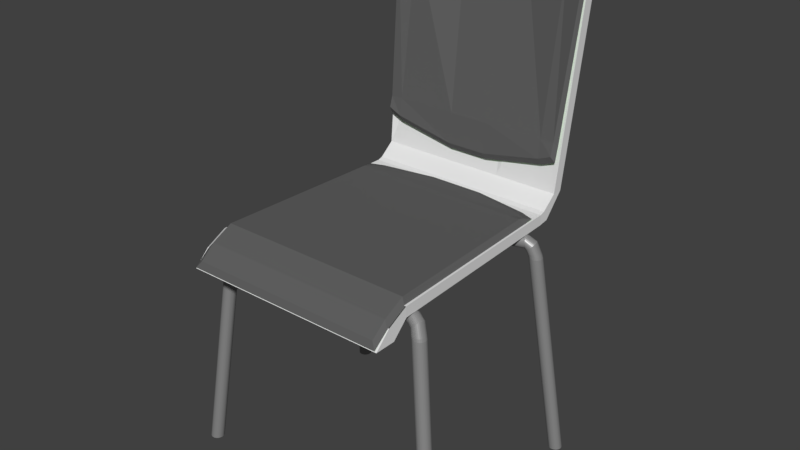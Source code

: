 # Source: classroom_chair_grey.blend  (saved by Blender 2.79.0; exported with 4.5.12 LTS)
import bpy
from mathutils import Matrix  # noqa: F401  (used for matrix-valued properties, if any)

bpy.ops.wm.read_factory_settings(use_empty=True)
scene = bpy.context.scene
scene.name = 'Scene'

# ---- collections
col_collection_11 = bpy.data.collections.new('Collection 11'); scene.collection.children.link(col_collection_11)

# ---- materials (node trees are filled in below, after node groups)
mat_material_002 = bpy.data.materials.new('Material.002')
mat_material_002.alpha_threshold = 0.0
mat_material_002.diffuse_color = (0.1329, 0.1329, 0.1329, 1.0)
mat_material_002.roughness = 0.5
mat_material_004 = bpy.data.materials.new('Material.004')
mat_material_004.alpha_threshold = 0.0
mat_material_004.diffuse_color = (0.09851, 0.09851, 0.09851, 1.0)
mat_material_004.roughness = 0.5
mat_material_001 = bpy.data.materials.new('Material.001')
mat_material_001.alpha_threshold = 0.0
mat_material_001.roughness = 0.5
mat_material = bpy.data.materials.new('Material')
mat_material.alpha_threshold = 0.0
mat_material.diffuse_color = (1.0, 1.0, 1.0, 1.0)
mat_material.roughness = 0.5

# ---- material node trees
mat_material_002.use_nodes = True; mat_material_002.node_tree.nodes.clear()
_N = mat_material_002.node_tree.nodes; _L = mat_material_002.node_tree.links
n0 = _N.new('ShaderNodeOutputMaterial'); n0.name = 'Material Output'; n0.location = (460, 300)
n1 = _N.new('ShaderNodeBsdfDiffuse'); n1.name = 'Diffuse BSDF'; n1.location = (10, 300)
n1.inputs[0].default_value = (0.3352, 0.3352, 0.3352, 1.0)
n2 = _N.new('ShaderNodeMixShader'); n2.name = 'Mix Shader'; n2.location = (240, 298)
n2.inputs[0].default_value = 0.3364
n3 = _N.new('ShaderNodeBsdfAnisotropic'); n3.name = 'Glossy BSDF'; n3.location = (177, 575)
n3.distribution = 'GGX'
n3.inputs[1].default_value = 0.4472
n4 = _N.new('ShaderNodeBsdfAnisotropic'); n4.name = 'Glossy BSDF.001'; n4.location = (6, 170)
n4.distribution = 'GGX'
n4.inputs[0].default_value = (0.3621, 0.3621, 0.3621, 1.0)
n4.inputs[1].default_value = 0.4472
_L.new(n1.outputs[0], n2.inputs[1])
_L.new(n2.outputs[0], n0.inputs[0])
_L.new(n4.outputs[0], n2.inputs[2])
n0.is_active_output = True
mat_material_004.use_nodes = True; mat_material_004.node_tree.nodes.clear()
_N = mat_material_004.node_tree.nodes; _L = mat_material_004.node_tree.links
n0 = _N.new('ShaderNodeOutputMaterial'); n0.name = 'Material Output'; n0.location = (300, 300)
n1 = _N.new('ShaderNodeBsdfDiffuse'); n1.name = 'Diffuse BSDF'; n1.location = (10, 300)
n1.inputs[0].default_value = (0.1193, 0.1193, 0.1193, 1.0)
_L.new(n1.outputs[0], n0.inputs[0])
n0.is_active_output = True
mat_material_001.use_nodes = True; mat_material_001.node_tree.nodes.clear()
_N = mat_material_001.node_tree.nodes; _L = mat_material_001.node_tree.links
n0 = _N.new('ShaderNodeOutputMaterial'); n0.name = 'Material Output'; n0.location = (300, 300)
n1 = _N.new('ShaderNodeBsdfDiffuse'); n1.name = 'Diffuse BSDF'; n1.location = (10, 300)
_L.new(n1.outputs[0], n0.inputs[0])
n0.is_active_output = True
mat_material.use_nodes = True; mat_material.node_tree.nodes.clear()
_N = mat_material.node_tree.nodes; _L = mat_material.node_tree.links
n0 = _N.new('ShaderNodeOutputMaterial'); n0.name = 'Material Output'; n0.location = (300, 300)
n1 = _N.new('ShaderNodeBsdfDiffuse'); n1.name = 'Diffuse BSDF'; n1.location = (10, 300)
n1.inputs[0].default_value = (0.3056, 0.8, 0.1971, 1.0)
_L.new(n1.outputs[0], n0.inputs[0])
n0.is_active_output = True

# ---- world
world_world = bpy.data.worlds.new('World'); scene.world = world_world
world_world.color = (0.05088, 0.05088, 0.05088)
world_world.use_sun_shadow = False
world_world.sun_shadow_jitter_overblur = 0.0
world_world.cycles.sampling_method = 'MANUAL'

# ---- meshes
me_cylinder_002 = bpy.data.meshes.new('Cylinder.002')
me_cylinder_002.from_pydata([(-15.35, -13.18, -0.1984), (-15.34, -13.61, -0.1895), (-16.21, -13.74, -0.2231), (-16.33, -13.81, -0.2168), (-15.95, -16.47, -0.1533), (-15.95, -16.47, -0.07891), (-15.95, -16.38, -0.1538), (-15.95, -19.61, -0.1538), (-14.76, 16.97, 0.2902), (-15.68, 20.21, 1.459), (-14.76, 17.35, 0.2489), (-15.68, 20.83, 1.498), (14.17, 16.97, 0.2784), (15.27, 20.51, 1.459), (14.72, 17.35, 0.2371), (15.83, 20.83, 1.498), (-12.55, 17.35, 0.2057), (-12.55, 21.37, 1.498), (-12.83, 16.97, 0.247), (-12.83, 20.75, 1.459), (12.52, 21.61, 1.498), (12.1, 16.97, 0.2392), (12.52, 17.35, 0.1979), (12.1, 21.28, 1.459), (3.064, 17.35, 0.1154), (-3.179, 17.35, 0.1154), (4.986, 22.62, 1.488), (-5.374, 22.58, 1.488), (-5.132, 23.21, 1.498), (5.263, 23.25, 1.498), (-3.421, 16.97, 0.1568), (2.787, 16.97, 0.1568), (-14.76, 17.48, 0.3691), (-14.76, 17.9, 0.3422), (14.72, 17.9, 0.3422), (14.17, 17.48, 0.3691), (-12.83, 17.48, 0.3691), (12.1, 17.48, 0.3691), (2.787, 17.48, 0.3691), (-3.421, 17.48, 0.3691), (-15.87, -16.47, -0.08679), (-15.14, -16.02, -0.04057), (-14.84, 12.28, -0.07251), (-14.12, 11.25, -0.05485), (15.79, -16.47, -0.08679), (15.07, -16.02, -0.04057), (14.73, 12.28, -0.07251), (14.0, 11.25, -0.05485), (-15.8, -19.79, -0.1599), (-15.07, -19.34, -0.1136), (15.14, -19.34, -0.1136), (15.86, -19.79, -0.1599), (-15.99, -21.9, -0.2554), (-15.27, -21.44, -0.2091), (14.94, -21.44, -0.2091), (15.67, -21.9, -0.2554), (-12.67, 13.11, -0.07251), (-12.05, 12.08, -0.05485), (-12.05, -16.02, -0.04057), (-11.98, -19.34, -0.1136), (-12.79, -21.9, -0.2554), (-12.17, -21.44, -0.2091), (11.91, 12.08, -0.05485), (12.41, -21.9, -0.2554), (12.53, 13.11, -0.07251), (11.91, -16.02, -0.04057), (11.98, -19.34, -0.1136), (11.79, -21.44, -0.2091), (-14.84, 10.52, -0.07965), (-14.12, 10.23, -0.04771), (14.73, 10.52, -0.07965), (14.0, 10.23, -0.04771), (-12.05, 10.23, -0.04771), (11.91, 10.23, -0.04771), (4.131, 14.53, -0.07251), (-4.269, 14.53, -0.07251), (3.925, -16.02, -0.04057), (-4.062, -16.02, -0.04057), (3.995, -19.34, -0.1136), (-3.992, -19.34, -0.1136), (3.8, -21.44, -0.2091), (-4.186, -21.44, -0.2091), (-4.062, 13.5, -0.05485), (3.925, 13.5, -0.05485), (-4.393, -21.9, -0.2554), (4.006, -21.9, -0.2554), (-4.062, 10.23, -0.04771), (3.925, 10.23, -0.04771), (-12.83, 20.75, 1.459), (-5.374, 22.58, 1.488), (-12.83, 17.48, 0.3691), (-3.421, 17.48, 0.3691)], [], [(2, 0, 1, 3), (5, 7, 6, 4), (32, 33, 11, 9), (34, 35, 13, 15), (36, 32, 9, 19), (22, 21, 12, 14), (17, 19, 9, 11), (28, 27, 19, 17), (10, 8, 18, 16), (35, 37, 23, 13), (15, 13, 23, 20), (24, 31, 21, 22), (16, 18, 30, 25), (25, 30, 31, 24), (37, 38, 26, 23), (38, 39, 27, 26), (20, 23, 26, 29), (29, 26, 27, 28), (31, 30, 39, 38), (21, 31, 38, 37), (12, 21, 37, 35), (30, 18, 36, 39), (18, 8, 32, 36), (14, 12, 35, 34), (8, 10, 33, 32), (68, 42, 43, 69), (64, 46, 47, 62), (70, 44, 45, 71), (41, 49, 48, 40), (72, 58, 41, 69), (58, 59, 49, 41), (44, 51, 50, 45), (60, 52, 53, 61), (49, 53, 52, 48), (59, 61, 53, 49), (51, 55, 54, 50), (79, 81, 61, 59), (84, 60, 61, 81), (77, 79, 59, 58), (86, 77, 58, 72), (42, 56, 57, 43), (71, 45, 65, 73), (45, 50, 66, 65), (55, 63, 67, 54), (50, 54, 67, 66), (74, 64, 62, 83), (47, 71, 73, 62), (82, 86, 72, 57), (57, 72, 69, 43), (46, 70, 71, 47), (40, 68, 69, 41), (62, 73, 87, 83), (83, 87, 86, 82), (56, 75, 82, 57), (75, 74, 83, 82), (73, 65, 76, 87), (87, 76, 77, 86), (65, 66, 78, 76), (76, 78, 79, 77), (63, 85, 80, 67), (85, 84, 81, 80), (66, 67, 80, 78), (78, 80, 81, 79), (91, 90, 88, 89)])
me_cylinder_002.polygons.foreach_set('material_index', [0, 2, 1, 1, 1, 1, 1, 1, 1, 1, 1, 1, 1, 1, 1, 1, 1, 1, 1, 1, 1, 1, 1, 1, 1, 1, 1, 1, 1, 1, 1, 1, 1, 1, 1, 1, 1, 1, 1, 1, 1, 1, 1, 1, 1, 1, 1, 1, 1, 1, 1, 1, 1, 1, 1, 1, 1, 1, 1, 1, 1, 1, 1, 1])
me_cylinder_002.materials.append(mat_material_002)
me_cylinder_002.materials.append(mat_material_004)
me_cylinder_002.materials.append(mat_material_001)
me_cylinder_002.use_remesh_preserve_volume = False
me_cylinder_002.use_remesh_preserve_attributes = False
me_cylinder_002.use_mirror_vertex_groups = False
me_cylinder_002.update()
me_cylinder = bpy.data.meshes.new('Cylinder')
me_cylinder.from_pydata([(-17.85, 13.38, -1.78), (-15.51, 11.18, -0.3011), (-18.03, 13.32, -1.78), (-15.7, 11.12, -0.3011), (-18.23, 13.3, -1.78), (-15.89, 11.09, -0.3011), (-18.42, 13.31, -1.78), (-16.09, 11.11, -0.3011), (-18.61, 13.36, -1.78), (-16.28, 11.16, -0.3011), (-18.79, 13.45, -1.78), (-16.45, 11.25, -0.3011), (-18.94, 13.57, -1.78), (-16.61, 11.37, -0.3011), (-19.07, 13.72, -1.78), (-16.74, 11.52, -0.3011), (-19.17, 13.89, -1.78), (-16.83, 11.69, -0.3011), (-19.23, 14.08, -1.78), (-16.9, 11.87, -0.3011), (-19.25, 14.27, -1.78), (-16.92, 12.07, -0.3011), (-19.24, 14.47, -1.78), (-16.91, 12.26, -0.3011), (-19.19, 14.66, -1.78), (-16.85, 12.45, -0.3011), (-19.1, 14.83, -1.78), (-16.77, 12.63, -0.3011), (-18.98, 14.99, -1.78), (-16.65, 12.78, -0.3011), (-18.83, 15.11, -1.78), (-16.5, 12.91, -0.3011), (-18.66, 15.21, -1.78), (-16.33, 13.01, -0.3011), (-18.48, 15.27, -1.78), (-16.14, 13.07, -0.3011), (-18.28, 15.3, -1.78), (-15.95, 13.09, -0.3011), (-18.09, 15.28, -1.78), (-15.75, 13.08, -0.3011), (-17.9, 15.23, -1.78), (-15.56, 13.03, -0.3011), (-17.72, 15.14, -1.78), (-15.39, 12.94, -0.3011), (-17.57, 15.02, -1.78), (-15.23, 12.82, -0.3011), (-17.44, 14.87, -1.78), (-15.1, 12.67, -0.3011), (-17.34, 14.7, -1.78), (-15.01, 12.5, -0.3011), (-17.28, 14.52, -1.78), (-14.94, 12.32, -0.3011), (-17.26, 14.32, -1.78), (-14.92, 12.12, -0.3011), (-17.27, 14.13, -1.78), (-14.93, 11.93, -0.3011), (-17.32, 13.94, -1.78), (-14.99, 11.74, -0.3011), (-17.41, 13.76, -1.78), (-15.07, 11.56, -0.3011), (-17.53, 13.61, -1.78), (-15.19, 11.41, -0.3011), (-17.68, 13.48, -1.78), (-15.34, 11.28, -0.3011), (-15.57, 11.06, -0.2815), (-15.38, 11.12, -0.2815), (-15.76, 11.03, -0.2815), (-15.96, 11.05, -0.2815), (-16.15, 11.1, -0.2815), (-16.32, 11.19, -0.2815), (-16.48, 11.31, -0.2815), (-16.61, 11.46, -0.2815), (-16.7, 11.63, -0.2815), (-16.76, 11.81, -0.2815), (-16.79, 12.01, -0.2815), (-16.78, 12.2, -0.2815), (-16.72, 12.39, -0.2815), (-16.64, 12.57, -0.2815), (-16.51, 12.72, -0.2815), (-16.37, 12.85, -0.2815), (-16.2, 12.95, -0.2815), (-16.01, 13.01, -0.2815), (-15.82, 13.03, -0.2815), (-15.62, 13.02, -0.2815), (-15.43, 12.97, -0.2815), (-15.26, 12.88, -0.2815), (-15.1, 12.76, -0.2815), (-14.97, 12.61, -0.2815), (-14.88, 12.44, -0.2815), (-14.81, 12.26, -0.2815), (-14.79, 12.06, -0.2815), (-14.8, 11.87, -0.2815), (-14.86, 11.68, -0.2815), (-14.94, 11.5, -0.2815), (-15.06, 11.35, -0.2815), (-15.21, 11.22, -0.2815), (9.635, -12.19, -0.2383), (9.593, -12.35, -0.2434), (9.546, -12.52, -0.247), (9.496, -12.71, -0.2488), (9.446, -12.9, -0.2489), (9.396, -13.08, -0.2471), (9.349, -13.26, -0.2437), (9.306, -13.42, -0.2387), (9.27, -13.55, -0.2323), (9.242, -13.66, -0.2248), (9.222, -13.73, -0.2164), (9.212, -13.77, -0.2075), (9.212, -13.77, -0.1984), (9.221, -13.74, -0.1895), (9.24, -13.66, -0.1811), (9.268, -13.56, -0.1735), (9.304, -13.43, -0.167), (9.346, -13.27, -0.1619), (9.393, -13.1, -0.1583), (9.442, -12.91, -0.1565), (9.493, -12.72, -0.1565), (9.543, -12.53, -0.1582), (9.59, -12.36, -0.1616), (9.632, -12.2, -0.1666), (9.668, -12.07, -0.173), (9.697, -11.96, -0.1805), (9.716, -11.89, -0.1889), (9.727, -11.85, -0.1978), (9.727, -11.85, -0.2069), (9.717, -11.88, -0.2158), (9.67, -12.06, -0.2319), (9.698, -11.95, -0.2243), (15.85, -13.86, -0.2383), (15.8, -14.01, -0.2434), (15.76, -14.19, -0.247), (15.71, -14.37, -0.2488), (15.66, -14.56, -0.2489), (15.61, -14.75, -0.2471), (15.56, -14.92, -0.2437), (15.52, -15.08, -0.2387), (15.48, -15.22, -0.2323), (15.45, -15.32, -0.2248), (15.43, -15.4, -0.2164), (15.42, -15.43, -0.2075), (15.42, -15.43, -0.1984), (15.43, -15.4, -0.1895), (15.45, -15.33, -0.1811), (15.48, -15.22, -0.1735), (15.51, -15.09, -0.167), (15.56, -14.93, -0.1619), (15.6, -14.76, -0.1583), (15.65, -14.57, -0.1565), (15.7, -14.38, -0.1565), (15.75, -14.2, -0.1582), (15.8, -14.02, -0.1616), (15.84, -13.87, -0.1666), (15.88, -13.73, -0.173), (15.91, -13.62, -0.1805), (15.93, -13.55, -0.1889), (15.94, -13.51, -0.1978), (15.94, -13.51, -0.2069), (15.93, -13.55, -0.2158), (15.88, -13.72, -0.2319), (15.91, -13.62, -0.2243), (16.09, -13.98, -0.2513), (15.97, -14.12, -0.2549), (15.87, -14.28, -0.2574), (15.79, -14.46, -0.2587), (15.74, -14.65, -0.2588), (15.72, -14.84, -0.2576), (15.72, -15.03, -0.2551), (15.75, -15.21, -0.2516), (15.81, -15.37, -0.2471), (15.89, -15.5, -0.2418), (16.0, -15.61, -0.2358), (16.12, -15.68, -0.2295), (16.25, -15.72, -0.2231), (16.39, -15.72, -0.2168), (16.53, -15.68, -0.2108), (16.67, -15.61, -0.2054), (16.8, -15.5, -0.2009), (16.92, -15.36, -0.1973), (17.02, -15.2, -0.1948), (17.1, -15.02, -0.1935), (17.15, -14.83, -0.1934), (17.17, -14.64, -0.1946), (17.17, -14.45, -0.1971), (17.14, -14.28, -0.2006), (17.08, -14.12, -0.2051), (17.0, -13.98, -0.2104), (16.89, -13.87, -0.2164), (16.77, -13.8, -0.2227), (16.64, -13.76, -0.2291), (16.5, -13.76, -0.2354), (16.22, -13.88, -0.2467), (16.36, -13.8, -0.2414), (16.31, -14.24, -0.2815), (16.16, -14.37, -0.2815), (16.04, -14.52, -0.2815), (15.95, -14.7, -0.2815), (15.9, -14.89, -0.2815), (15.89, -15.08, -0.2815), (15.91, -15.28, -0.2815), (15.97, -15.46, -0.2815), (16.07, -15.63, -0.2815), (16.2, -15.78, -0.2815), (16.35, -15.9, -0.2815), (16.53, -15.99, -0.2815), (16.72, -16.04, -0.2815), (16.91, -16.05, -0.2815), (17.11, -16.03, -0.2815), (17.29, -15.97, -0.2815), (17.46, -15.87, -0.2815), (17.61, -15.74, -0.2815), (17.73, -15.59, -0.2815), (17.82, -15.41, -0.2815), (17.87, -15.22, -0.2815), (17.89, -15.03, -0.2815), (17.86, -14.83, -0.2815), (17.8, -14.65, -0.2815), (17.7, -14.48, -0.2815), (17.57, -14.33, -0.2815), (17.42, -14.21, -0.2815), (17.24, -14.12, -0.2815), (17.06, -14.07, -0.2815), (16.86, -14.05, -0.2815), (16.48, -14.14, -0.2815), (16.67, -14.08, -0.2815), (16.44, -14.3, -0.3011), (20.27, -16.7, -1.78), (16.29, -14.43, -0.3011), (20.12, -16.83, -1.78), (16.17, -14.58, -0.3011), (20.0, -16.99, -1.78), (16.08, -14.76, -0.3011), (19.91, -17.16, -1.78), (16.03, -14.95, -0.3011), (19.86, -17.35, -1.78), (16.02, -15.14, -0.3011), (19.84, -17.55, -1.78), (16.04, -15.34, -0.3011), (19.87, -17.74, -1.78), (16.1, -15.52, -0.3011), (19.93, -17.93, -1.78), (16.2, -15.69, -0.3011), (20.03, -18.1, -1.78), (16.33, -15.84, -0.3011), (20.15, -18.25, -1.78), (16.48, -15.96, -0.3011), (20.31, -18.37, -1.78), (16.66, -16.05, -0.3011), (20.48, -18.45, -1.78), (16.85, -16.1, -0.3011), (20.67, -18.51, -1.78), (17.04, -16.11, -0.3011), (20.87, -18.52, -1.78), (17.24, -16.09, -0.3011), (21.06, -18.5, -1.78), (17.42, -16.03, -0.3011), (21.25, -18.43, -1.78), (17.59, -15.93, -0.3011), (21.42, -18.34, -1.78), (17.74, -15.8, -0.3011), (21.57, -18.21, -1.78), (17.86, -15.65, -0.3011), (21.69, -18.05, -1.78), (17.95, -15.47, -0.3011), (21.78, -17.88, -1.78), (18.0, -15.28, -0.3011), (21.83, -17.69, -1.78), (18.02, -15.09, -0.3011), (21.84, -17.49, -1.78), (17.99, -14.89, -0.3011), (21.82, -17.3, -1.78), (17.93, -14.71, -0.3011), (21.76, -17.11, -1.78), (17.83, -14.54, -0.3011), (21.66, -16.94, -1.78), (17.7, -14.39, -0.3011), (21.53, -16.79, -1.78), (17.55, -14.27, -0.3011), (21.38, -16.67, -1.78), (17.37, -14.18, -0.3011), (21.2, -16.59, -1.78), (17.19, -14.13, -0.3011), (21.01, -16.53, -1.78), (16.99, -14.11, -0.3011), (20.82, -16.52, -1.78), (16.8, -14.14, -0.3011), (20.62, -16.54, -1.78), (16.61, -14.2, -0.3011), (20.44, -16.61, -1.78), (-15.26, 10.78, -0.2414), (-15.12, 10.86, -0.2467), (-15.4, 10.74, -0.2354), (-15.54, 10.74, -0.2291), (-15.68, 10.78, -0.2227), (-15.8, 10.85, -0.2164), (-15.9, 10.96, -0.2104), (-15.98, 11.1, -0.2051), (-16.04, 11.26, -0.2006), (-16.07, 11.43, -0.1971), (-16.08, 11.62, -0.1946), (-16.05, 11.81, -0.1934), (-16.0, 12.0, -0.1935), (-15.92, 12.18, -0.1948), (-15.83, 12.34, -0.1973), (-15.71, 12.48, -0.2009), (-15.58, 12.59, -0.2054), (-15.44, 12.66, -0.2108), (-15.29, 12.7, -0.2168), (-15.15, 12.7, -0.2231), (-15.02, 12.66, -0.2295), (-14.9, 12.59, -0.2358), (-14.8, 12.48, -0.2418), (-14.71, 12.35, -0.2471), (-14.65, 12.19, -0.2516), (-14.62, 12.01, -0.2551), (-14.62, 11.82, -0.2576), (-14.64, 11.63, -0.2588), (-14.7, 11.44, -0.2587), (-14.77, 11.26, -0.2574), (-14.87, 11.1, -0.2549), (-14.99, 10.96, -0.2513), (-14.81, 10.6, -0.2243), (-14.78, 10.7, -0.2319), (-14.83, 10.53, -0.2158), (-14.84, 10.49, -0.2069), (-14.84, 10.49, -0.1978), (-14.83, 10.53, -0.1889), (-14.81, 10.6, -0.1805), (-14.78, 10.71, -0.173), (-14.75, 10.85, -0.1666), (-14.7, 11.0, -0.1616), (-14.66, 11.18, -0.1582), (-14.61, 11.36, -0.1565), (-14.56, 11.55, -0.1565), (-14.51, 11.74, -0.1583), (-14.46, 11.91, -0.1619), (-14.42, 12.07, -0.167), (-14.38, 12.2, -0.1735), (-14.35, 12.31, -0.1811), (-14.34, 12.38, -0.1895), (-14.33, 12.41, -0.1984), (-14.33, 12.41, -0.2075), (-14.34, 12.38, -0.2164), (-14.36, 12.3, -0.2248), (-14.38, 12.2, -0.2323), (-14.42, 12.06, -0.2387), (-14.46, 11.9, -0.2437), (-14.51, 11.73, -0.2471), (-14.56, 11.54, -0.2489), (-14.61, 11.35, -0.2488), (-14.66, 11.17, -0.247), (-14.71, 10.99, -0.2434), (-14.75, 10.84, -0.2383), (-8.602, 8.934, -0.2243), (-8.574, 9.038, -0.2319), (-8.621, 8.863, -0.2158), (-8.631, 8.827, -0.2069), (-8.63, 8.828, -0.1978), (-8.62, 8.866, -0.1889), (-8.6, 8.94, -0.1805), (-8.572, 9.046, -0.173), (-8.536, 9.181, -0.1666), (-8.493, 9.339, -0.1616), (-8.446, 9.515, -0.1582), (-8.397, 9.7, -0.1565), (-8.346, 9.89, -0.1565), (-8.296, 10.08, -0.1583), (-8.249, 10.25, -0.1619), (-8.207, 10.41, -0.167), (-8.172, 10.54, -0.1735), (-8.144, 10.64, -0.1811), (-8.125, 10.72, -0.1895), (-8.115, 10.75, -0.1984), (-8.116, 10.75, -0.2075), (-8.126, 10.71, -0.2164), (-8.146, 10.64, -0.2248), (-8.174, 10.53, -0.2323), (-8.21, 10.4, -0.2387), (-8.252, 10.24, -0.2437), (-8.299, 10.06, -0.2471), (-8.349, 9.877, -0.2489), (-8.4, 9.688, -0.2488), (-8.45, 9.502, -0.247), (-8.496, 9.328, -0.2434), (-8.538, 9.171, -0.2383), (-8.719, -13.49, -0.2383), (-8.761, -13.33, -0.2434), (-8.808, -13.16, -0.247), (-8.858, -12.97, -0.2488), (-8.908, -12.78, -0.2489), (-8.958, -12.6, -0.2471), (-9.005, -12.42, -0.2437), (-9.048, -12.27, -0.2387), (-9.084, -12.13, -0.2323), (-9.112, -12.02, -0.2248), (-9.132, -11.95, -0.2164), (-9.142, -11.91, -0.2075), (-9.142, -11.52, -0.1984), (-9.133, -11.95, -0.1895), (-9.114, -12.02, -0.1811), (-9.086, -12.12, -0.1735), (-9.05, -12.26, -0.167), (-9.008, -12.41, -0.1619), (-8.961, -12.59, -0.1583), (-8.912, -12.77, -0.1565), (-8.861, -12.96, -0.1565), (-8.811, -13.15, -0.1582), (-8.764, -13.32, -0.1616), (-8.722, -13.48, -0.1666), (-8.686, -13.62, -0.173), (-8.657, -13.72, -0.1805), (-8.637, -13.8, -0.1889), (-8.627, -13.83, -0.1978), (-8.627, -13.84, -0.2069), (-8.636, -13.8, -0.2158), (-8.684, -13.62, -0.2319), (-8.656, -13.73, -0.2243), (-14.93, -15.15, -0.2383), (-14.97, -15.0, -0.2434), (-15.02, -14.82, -0.247), (-15.07, -14.64, -0.2488), (-15.12, -14.45, -0.2489), (-15.17, -14.26, -0.2471), (-15.22, -14.09, -0.2437), (-15.26, -13.93, -0.2387), (-15.29, -13.79, -0.2323), (-15.32, -13.69, -0.2248), (-15.34, -13.61, -0.2164), (-15.35, -13.58, -0.2075), (-15.35, -13.18, -0.1984), (-15.34, -13.61, -0.1895), (-15.32, -13.68, -0.1811), (-15.3, -13.79, -0.1735), (-15.26, -13.92, -0.167), (-15.22, -14.08, -0.1619), (-15.17, -14.25, -0.1583), (-15.12, -14.44, -0.1565), (-15.07, -14.63, -0.1565), (-15.02, -14.81, -0.1582), (-14.97, -14.99, -0.1616), (-14.93, -15.15, -0.1666), (-14.9, -15.28, -0.173), (-14.87, -15.39, -0.1805), (-14.85, -15.46, -0.1889), (-14.84, -15.5, -0.1978), (-14.84, -15.5, -0.2069), (-14.85, -15.46, -0.2158), (-14.89, -15.29, -0.2319), (-14.87, -15.39, -0.2243), (-15.2, -15.16, -0.2513), (-15.17, -14.99, -0.2549), (-15.16, -14.8, -0.2574), (-15.19, -14.61, -0.2587), (-15.24, -14.42, -0.2588), (-15.31, -14.24, -0.2576), (-15.41, -14.08, -0.2551), (-15.52, -13.94, -0.2516), (-15.65, -13.83, -0.2471), (-15.79, -13.75, -0.2418), (-15.94, -13.71, -0.2358), (-16.08, -13.71, -0.2295), (-16.21, -13.74, -0.2231), (-16.33, -13.81, -0.2168), (-16.44, -13.92, -0.2108), (-16.52, -14.05, -0.2054), (-16.58, -14.21, -0.2009), (-16.62, -14.39, -0.1973), (-16.62, -14.58, -0.1948), (-16.6, -14.77, -0.1935), (-16.55, -14.96, -0.1934), (-16.47, -15.14, -0.1946), (-16.38, -15.3, -0.1971), (-16.26, -15.44, -0.2006), (-16.13, -15.55, -0.2051), (-15.99, -15.62, -0.2104), (-15.85, -15.66, -0.2164), (-15.71, -15.67, -0.2227), (-15.57, -15.63, -0.2291), (-15.45, -15.56, -0.2354), (-15.26, -15.32, -0.2467), (-15.34, -15.46, -0.2414), (-15.52, -15.25, -0.2815), (-15.46, -15.06, -0.2815), (-15.43, -14.87, -0.2815), (-15.44, -14.67, -0.2815), (-15.49, -14.48, -0.2815), (-15.58, -14.3, -0.2815), (-15.7, -14.15, -0.2815), (-15.84, -14.02, -0.2815), (-16.01, -13.92, -0.2815), (-16.2, -13.85, -0.2815), (-16.39, -13.83, -0.2815), (-16.59, -13.84, -0.2815), (-16.78, -13.89, -0.2815), (-16.95, -13.97, -0.2815), (-17.11, -14.09, -0.2815), (-17.24, -14.24, -0.2815), (-17.34, -14.41, -0.2815), (-17.4, -14.59, -0.2815), (-17.43, -14.79, -0.2815), (-17.42, -14.98, -0.2815), (-17.37, -15.17, -0.2815), (-17.28, -15.35, -0.2815), (-17.16, -15.51, -0.2815), (-17.02, -15.64, -0.2815), (-16.85, -15.73, -0.2815), (-16.66, -15.8, -0.2815), (-16.47, -15.83, -0.2815), (-16.27, -15.81, -0.2815), (-16.08, -15.76, -0.2815), (-15.91, -15.68, -0.2815), (-15.62, -15.41, -0.2815), (-15.75, -15.56, -0.2815), (-15.67, -15.26, -0.3011), (-19.68, -17.54, -1.78), (-15.6, -15.07, -0.3011), (-19.62, -17.36, -1.78), (-15.57, -14.88, -0.3011), (-19.59, -17.16, -1.78), (-15.59, -14.68, -0.3011), (-19.6, -16.97, -1.78), (-15.64, -14.49, -0.3011), (-19.65, -16.78, -1.78), (-15.72, -14.32, -0.3011), (-19.74, -16.6, -1.78), (-15.84, -14.16, -0.3011), (-19.86, -16.44, -1.78), (-15.99, -14.03, -0.3011), (-20.0, -16.31, -1.78), (-16.15, -13.93, -0.3011), (-20.17, -16.22, -1.78), (-16.34, -13.87, -0.3011), (-20.36, -16.15, -1.78), (-16.53, -13.84, -0.3011), (-20.55, -16.12, -1.78), (-16.73, -13.85, -0.3011), (-20.75, -16.14, -1.78), (-16.92, -13.9, -0.3011), (-20.94, -16.19, -1.78), (-17.1, -13.99, -0.3011), (-21.11, -16.27, -1.78), (-17.25, -14.11, -0.3011), (-21.27, -16.39, -1.78), (-17.38, -14.25, -0.3011), (-21.4, -16.54, -1.78), (-17.48, -14.42, -0.3011), (-21.5, -16.71, -1.78), (-17.55, -14.61, -0.3011), (-21.56, -16.89, -1.78), (-17.57, -14.8, -0.3011), (-21.59, -17.08, -1.78), (-17.56, -15.0, -0.3011), (-21.58, -17.28, -1.78), (-17.51, -15.19, -0.3011), (-21.53, -17.47, -1.78), (-17.43, -15.36, -0.3011), (-21.45, -17.65, -1.78), (-17.31, -15.52, -0.3011), (-21.33, -17.8, -1.78), (-17.16, -15.65, -0.3011), (-21.18, -17.93, -1.78), (-16.99, -15.75, -0.3011), (-21.01, -18.03, -1.78), (-16.81, -15.81, -0.3011), (-20.83, -18.1, -1.78), (-16.61, -15.84, -0.3011), (-20.63, -18.12, -1.78), (-16.42, -15.83, -0.3011), (-20.44, -18.11, -1.78), (-16.23, -15.78, -0.3011), (-20.25, -18.06, -1.78), (-16.05, -15.69, -0.3011), (-20.07, -17.98, -1.78), (-15.89, -15.57, -0.3011), (-19.91, -17.86, -1.78), (-15.76, -15.43, -0.3011), (-19.78, -17.71, -1.78), (8.62, 9.812, -0.2383), (8.662, 9.655, -0.2434), (8.709, 9.481, -0.247), (8.759, 9.295, -0.2488), (8.809, 9.106, -0.2489), (8.859, 8.92, -0.2471), (8.906, 8.744, -0.2437), (8.949, 8.586, -0.2387), (8.985, 8.452, -0.2323), (9.013, 8.345, -0.2248), (9.033, 8.272, -0.2164), (9.043, 8.234, -0.2075), (9.043, 8.232, -0.1984), (9.034, 8.268, -0.1895), (9.015, 8.339, -0.1811), (8.987, 8.443, -0.1735), (8.951, 8.577, -0.167), (8.909, 8.733, -0.1619), (8.862, 8.908, -0.1583), (8.813, 9.093, -0.1565), (8.762, 9.283, -0.1565), (8.712, 9.468, -0.1582), (8.665, 9.644, -0.1616), (8.623, 9.802, -0.1666), (8.587, 9.937, -0.173), (8.558, 10.04, -0.1805), (8.539, 10.12, -0.1889), (8.528, 10.15, -0.1978), (8.528, 10.16, -0.2069), (8.538, 10.12, -0.2158), (8.585, 9.945, -0.2319), (8.557, 10.05, -0.2243), (14.83, 11.48, -0.2383), (14.87, 11.32, -0.2434), (14.92, 11.14, -0.247), (14.97, 10.96, -0.2488), (15.02, 10.77, -0.2489), (15.07, 10.58, -0.2471), (15.12, 10.41, -0.2437), (15.16, 10.25, -0.2387), (15.2, 10.12, -0.2323), (15.22, 10.01, -0.2248), (15.24, 9.936, -0.2164), (15.25, 9.898, -0.2075), (15.25, 9.896, -0.1984), (15.24, 9.932, -0.1895), (15.23, 10.0, -0.1811), (15.2, 10.11, -0.1735), (15.16, 10.24, -0.167), (15.12, 10.4, -0.1619), (15.07, 10.57, -0.1583), (15.02, 10.76, -0.1565), (14.97, 10.95, -0.1565), (14.92, 11.13, -0.1582), (14.88, 11.31, -0.1616), (14.83, 11.47, -0.1666), (14.8, 11.6, -0.173), (14.77, 11.71, -0.1805), (14.75, 11.78, -0.1889), (14.74, 11.82, -0.1978), (14.74, 11.82, -0.2069), (14.75, 11.78, -0.2158), (14.8, 11.61, -0.2319), (14.77, 11.71, -0.2243), (15.1, 11.49, -0.2513), (15.07, 11.31, -0.2549), (15.06, 11.12, -0.2574), (15.09, 10.93, -0.2587), (15.14, 10.74, -0.2588), (15.21, 10.56, -0.2576), (15.31, 10.4, -0.2551), (15.42, 10.26, -0.2516), (15.56, 10.15, -0.2471), (15.69, 10.07, -0.2418), (15.84, 10.03, -0.2358), (15.98, 10.03, -0.2295), (16.11, 10.06, -0.2231), (16.24, 10.13, -0.2168), (16.34, 10.24, -0.2108), (16.42, 10.37, -0.2054), (16.48, 10.53, -0.2009), (16.52, 10.71, -0.1973), (16.52, 10.9, -0.1948), (16.5, 11.09, -0.1935), (16.45, 11.28, -0.1934), (16.37, 11.46, -0.1946), (16.28, 11.62, -0.1971), (16.16, 11.76, -0.2006), (16.03, 11.87, -0.2051), (15.89, 11.94, -0.2104), (15.75, 11.99, -0.2164), (15.61, 11.99, -0.2227), (15.47, 11.95, -0.2291), (15.35, 11.88, -0.2354), (15.16, 11.64, -0.2467), (15.25, 11.78, -0.2414), (15.42, 11.57, -0.2815), (15.36, 11.38, -0.2815), (15.33, 11.19, -0.2815), (15.34, 10.99, -0.2815), (15.39, 10.8, -0.2815), (15.48, 10.62, -0.2815), (15.6, 10.47, -0.2815), (15.74, 10.34, -0.2815), (15.91, 10.24, -0.2815), (16.1, 10.17, -0.2815), (16.29, 10.15, -0.2815), (16.49, 10.16, -0.2815), (16.68, 10.21, -0.2815), (16.85, 10.29, -0.2815), (17.01, 10.41, -0.2815), (17.14, 10.56, -0.2815), (17.24, 10.73, -0.2815), (17.3, 10.91, -0.2815), (17.33, 11.11, -0.2815), (17.32, 11.3, -0.2815), (17.27, 11.49, -0.2815), (17.18, 11.67, -0.2815), (17.07, 11.83, -0.2815), (16.92, 11.96, -0.2815), (16.75, 12.06, -0.2815), (16.56, 12.12, -0.2815), (16.37, 12.15, -0.2815), (16.17, 12.14, -0.2815), (15.99, 12.09, -0.2815), (15.81, 12.0, -0.2815), (15.52, 11.74, -0.2815), (15.65, 11.88, -0.2815), (15.57, 11.58, -0.3011), (19.59, 13.86, -1.78), (15.5, 11.39, -0.3011), (19.52, 13.68, -1.78), (15.48, 11.2, -0.3011), (19.49, 13.48, -1.78), (15.49, 11.0, -0.3011), (19.51, 13.29, -1.78), (15.54, 10.81, -0.3011), (19.56, 13.1, -1.78), (15.62, 10.64, -0.3011), (19.64, 12.92, -1.78), (15.74, 10.48, -0.3011), (19.76, 12.77, -1.78), (15.89, 10.35, -0.3011), (19.91, 12.64, -1.78), (16.06, 10.25, -0.3011), (20.07, 12.54, -1.78), (16.24, 10.19, -0.3011), (20.26, 12.47, -1.78), (16.44, 10.16, -0.3011), (20.45, 12.45, -1.78), (16.63, 10.17, -0.3011), (20.65, 12.46, -1.78), (16.82, 10.22, -0.3011), (20.84, 12.51, -1.78), (17.0, 10.31, -0.3011), (21.02, 12.59, -1.78), (17.15, 10.43, -0.3011), (21.17, 12.71, -1.78), (17.28, 10.57, -0.3011), (21.3, 12.86, -1.78), (17.38, 10.74, -0.3011), (21.4, 13.03, -1.78), (17.45, 10.93, -0.3011), (21.47, 13.21, -1.78), (17.47, 11.12, -0.3011), (21.49, 13.41, -1.78), (17.46, 11.32, -0.3011), (21.48, 13.6, -1.78), (17.41, 11.51, -0.3011), (21.43, 13.79, -1.78), (17.33, 11.68, -0.3011), (21.35, 13.97, -1.78), (17.21, 11.84, -0.3011), (21.23, 14.12, -1.78), (17.06, 11.97, -0.3011), (21.08, 14.25, -1.78), (16.89, 12.07, -0.3011), (20.91, 14.35, -1.78), (16.71, 12.13, -0.3011), (20.73, 14.42, -1.78), (16.51, 12.16, -0.3011), (20.53, 14.44, -1.78), (16.32, 12.15, -0.3011), (20.34, 14.43, -1.78), (16.13, 12.1, -0.3011), (20.15, 14.38, -1.78), (15.95, 12.01, -0.3011), (19.97, 14.3, -1.78), (15.8, 11.89, -0.3011), (19.81, 14.18, -1.78), (15.67, 11.75, -0.3011), (19.68, 14.03, -1.78), (-14.92, -16.47, -0.07891), (14.87, -16.47, -0.07891), (-14.92, -19.61, -0.1538), (14.87, -19.61, -0.1538), (14.73, 12.28, -0.07251), (-15.8, -19.79, -0.1599), (15.86, -19.79, -0.1599), (-15.99, -21.9, -0.2554), (15.67, -21.9, -0.2554), (-12.67, 13.11, -0.07251), (-12.6, -19.79, -0.1599), (-12.79, -21.9, -0.2554), (12.6, -19.79, -0.1599), (12.41, -21.9, -0.2554), (12.53, 13.11, -0.07251), (14.73, 10.52, -0.07965), (-12.67, 10.52, -0.07965), (12.53, 10.52, -0.07965), (4.131, 14.53, -0.07251), (-4.269, 14.53, -0.07251), (-4.199, -19.79, -0.1599), (4.201, -19.79, -0.1599), (-4.393, -21.9, -0.2554), (4.006, -21.9, -0.2554), (4.131, 10.52, -0.07965), (-4.269, 10.52, -0.07965), (-15.95, -16.47, -0.1533), (-15.95, -16.47, -0.07891), (-14.92, 14.31, -0.1533), (-14.92, 14.31, -0.07891), (15.99, -16.47, -0.1533), (15.99, -16.47, -0.07891), (14.87, 14.31, -0.1533), (14.87, 14.31, -0.07891), (-15.95, -16.38, -0.1538), (-15.95, -19.61, -0.1538), (15.99, -19.61, -0.1538), (15.99, -16.38, -0.1538), (-15.95, -18.72, -0.2589), (-15.95, -21.94, -0.2589), (15.99, -21.94, -0.2589), (15.99, -18.72, -0.2589), (-14.92, 15.12, -0.06796), (-14.92, 15.91, -0.1424), (14.87, 15.91, -0.1424), (14.87, 15.12, -0.06796), (-14.92, 17.45, 0.01874), (-14.92, 19.05, 0.01874), (14.87, 19.05, 0.01874), (14.87, 17.45, 0.01874), (-15.79, 21.07, 1.5), (-15.79, 22.67, 1.5), (15.93, 22.67, 1.5), (15.93, 21.07, 1.5), (-14.84, -16.47, -0.08679), (14.73, -16.47, -0.08679), (-14.78, -19.79, -0.1599), (14.8, -19.79, -0.1599), (4.939, 14.31, -0.1533), (-4.991, 14.31, -0.1533), (-4.991, 14.31, -0.07891), (4.939, 14.31, -0.07891), (-5.307, -16.47, -0.1533), (5.339, -16.47, -0.1533), (5.339, -16.47, -0.07891), (-5.307, -16.47, -0.07891), (-5.307, -16.38, -0.1538), (5.339, -16.38, -0.1538), (5.339, -19.61, -0.1538), (-5.307, -19.61, -0.1538), (-5.301, -18.72, -0.2589), (5.345, -18.72, -0.2589), (5.345, -21.94, -0.2589), (-5.301, -21.94, -0.2589), (4.939, 15.91, -0.1424), (-4.991, 15.91, -0.1424), (-4.991, 15.12, -0.06796), (4.939, 15.12, -0.06796), (4.939, 19.05, 0.01874), (-4.991, 19.05, 0.01874), (-4.991, 17.45, 0.01874), (4.939, 17.45, 0.01874), (5.356, 24.84, 1.5), (-5.216, 24.84, 1.5), (-5.216, 23.23, 1.5), (5.356, 23.23, 1.5), (-14.76, 17.35, 0.2489), (-15.68, 20.83, 1.498), (14.72, 17.35, 0.2371), (15.83, 20.83, 1.498), (-12.55, 17.35, 0.2057), (-12.55, 21.37, 1.498), (12.52, 21.61, 1.498), (12.52, 17.35, 0.1979), (3.064, 17.35, 0.1154), (-3.179, 17.35, 0.1154), (-5.132, 23.21, 1.498), (5.263, 23.25, 1.498), (-14.76, 17.9, 0.3422), (14.72, 17.9, 0.3422), (-12.55, 19.35, 0.3422), (12.37, 19.2, 0.3482), (-3.179, 19.69, 0.3422), (2.922, 19.55, 0.3482), (-15.87, -16.47, -0.08679), (-14.84, 12.28, -0.07251), (15.79, -16.47, -0.08679), (-12.67, 13.11, -0.07251), (-12.67, -16.47, -0.08679), (12.53, -16.47, -0.08679), (-14.84, 10.52, -0.07965), (14.73, 10.52, -0.07965), (-12.67, 10.52, -0.07965), (12.53, 10.52, -0.07965), (4.131, 14.53, -0.07251), (-4.269, 14.53, -0.07251), (-4.269, -16.47, -0.08679), (4.131, -16.47, -0.08679), (-4.199, -19.79, -0.1599), (4.201, -19.79, -0.1599), (-4.393, -21.9, -0.2554), (4.006, -21.9, -0.2554), (4.131, 10.52, -0.07965), (-4.269, 10.52, -0.07965), (-15.95, -19.61, -0.1538), (-15.95, -21.94, -0.2589), (-5.307, -19.61, -0.1538), (-5.301, -21.94, -0.2589)], [], [(132, 100, 101, 133), (133, 101, 102, 134), (134, 102, 103, 135), (135, 103, 104, 136), (136, 104, 105, 137), (137, 105, 106, 138), (138, 106, 107, 139), (139, 107, 108, 140), (140, 108, 109, 141), (154, 122, 123, 155), (128, 96, 97, 129), (142, 110, 111, 143), (156, 124, 125, 157), (130, 98, 99, 131), (144, 112, 113, 145), (152, 120, 121, 153), (148, 116, 117, 149), (129, 97, 98, 130), (153, 121, 122, 154), (149, 117, 118, 150), (143, 111, 112, 144), (145, 113, 114, 146), (158, 126, 96, 128), (150, 118, 119, 151), (157, 125, 127, 159), (146, 114, 115, 147), (141, 109, 110, 142), (151, 119, 120, 152), (147, 115, 116, 148), (155, 123, 124, 156), (0, 2, 3, 1), (2, 4, 5, 3), (4, 6, 7, 5), (6, 8, 9, 7), (8, 10, 11, 9), (10, 12, 13, 11), (12, 14, 15, 13), (14, 16, 17, 15), (16, 18, 19, 17), (18, 20, 21, 19), (20, 22, 23, 21), (22, 24, 25, 23), (24, 26, 27, 25), (26, 28, 29, 27), (28, 30, 31, 29), (30, 32, 33, 31), (32, 34, 35, 33), (34, 36, 37, 35), (36, 38, 39, 37), (38, 40, 41, 39), (40, 42, 43, 41), (42, 44, 45, 43), (44, 46, 47, 45), (46, 48, 49, 47), (48, 50, 51, 49), (50, 52, 53, 51), (52, 54, 55, 53), (54, 56, 57, 55), (56, 58, 59, 57), (58, 60, 61, 59), (13, 70, 69, 11), (60, 62, 63, 61), (62, 0, 1, 63), (0, 62, 60, 58, 56, 54, 52, 50, 48, 46, 44, 42, 40, 38, 36, 34, 32, 30, 28, 26, 24, 22, 20, 18, 16, 14, 12, 10, 8, 6, 4, 2), (71, 295, 294, 70), (31, 79, 78, 29), (49, 88, 87, 47), (5, 66, 64, 3), (23, 75, 74, 21), (41, 84, 83, 39), (59, 93, 92, 57), (15, 71, 70, 13), (33, 80, 79, 31), (51, 89, 88, 49), (7, 67, 66, 5), (25, 76, 75, 23), (43, 85, 84, 41), (61, 94, 93, 59), (17, 72, 71, 15), (35, 81, 80, 33), (53, 90, 89, 51), (9, 68, 67, 7), (27, 77, 76, 25), (45, 86, 85, 43), (63, 95, 94, 61), (19, 73, 72, 17), (37, 82, 81, 35), (55, 91, 90, 53), (11, 69, 68, 9), (29, 78, 77, 27), (47, 87, 86, 45), (3, 64, 65, 1), (1, 65, 95, 63), (21, 74, 73, 19), (39, 83, 82, 37), (57, 92, 91, 55), (127, 125, 124, 123, 122, 121, 120, 119, 118, 117, 116, 115, 114, 113, 112, 111, 110, 109, 108, 107, 106, 105, 104, 103, 102, 101, 100, 99, 98, 97, 96, 126), (168, 136, 137, 169), (169, 137, 138, 170), (170, 138, 139, 171), (171, 139, 140, 172), (172, 140, 141, 173), (186, 154, 155, 187), (160, 128, 129, 161), (174, 142, 143, 175), (188, 156, 157, 189), (162, 130, 131, 163), (176, 144, 145, 177), (191, 159, 158, 190), (164, 132, 133, 165), (165, 133, 134, 166), (159, 127, 126, 158), (217, 185, 186, 218), (222, 190, 160, 192), (205, 173, 174, 206), (219, 187, 188, 220), (193, 161, 162, 194), (207, 175, 176, 208), (221, 189, 191, 223), (195, 163, 164, 196), (209, 177, 178, 210), (210, 178, 179, 211), (211, 179, 180, 212), (212, 180, 181, 213), (213, 181, 182, 214), (214, 182, 183, 215), (190, 158, 128, 160), (215, 183, 184, 216), (180, 148, 149, 181), (131, 99, 100, 132), (166, 134, 135, 167), (179, 147, 148, 180), (223, 191, 190, 222), (182, 150, 151, 183), (189, 157, 159, 191), (206, 174, 175, 207), (200, 168, 169, 201), (173, 141, 142, 174), (203, 171, 172, 204), (196, 164, 165, 197), (183, 151, 152, 184), (163, 131, 132, 164), (220, 188, 189, 221), (201, 169, 170, 202), (187, 155, 156, 188), (204, 172, 173, 205), (197, 165, 166, 198), (184, 152, 153, 185), (177, 145, 146, 178), (194, 162, 163, 195), (202, 170, 171, 203), (161, 129, 130, 162), (218, 186, 187, 219), (198, 166, 167, 199), (185, 153, 154, 186), (178, 146, 147, 179), (208, 176, 177, 209), (167, 135, 136, 168), (181, 149, 150, 182), (175, 143, 144, 176), (192, 160, 161, 193), (199, 167, 168, 200), (248, 204, 205, 250), (240, 200, 201, 242), (276, 218, 219, 278), (250, 205, 206, 252), (224, 192, 193, 226), (260, 210, 211, 262), (234, 197, 198, 236), (270, 215, 216, 272), (244, 202, 203, 246), (280, 220, 221, 282), (254, 207, 208, 256), (228, 194, 195, 230), (264, 212, 213, 266), (238, 199, 200, 240), (216, 184, 185, 217), (225, 287, 286, 224), (274, 217, 218, 276), (231, 229, 228, 230), (235, 233, 232, 234), (239, 237, 236, 238), (243, 241, 240, 242), (247, 245, 244, 246), (251, 249, 248, 250), (255, 253, 252, 254), (259, 257, 256, 258), (263, 261, 260, 262), (267, 265, 264, 266), (271, 269, 268, 270), (275, 273, 272, 274), (279, 277, 276, 278), (278, 219, 220, 280), (283, 281, 280, 282), (266, 213, 214, 268), (230, 195, 196, 232), (287, 285, 284, 286), (287, 225, 227, 229, 231, 233, 235, 237, 239, 241, 243, 245, 247, 249, 251, 253, 255, 257, 259, 261, 263, 265, 267, 269, 271, 273, 275, 277, 279, 281, 283, 285), (257, 255, 254, 256), (258, 209, 210, 260), (272, 216, 217, 274), (241, 239, 238, 240), (277, 275, 274, 276), (252, 206, 207, 254), (227, 225, 224, 226), (261, 259, 258, 260), (232, 196, 197, 234), (246, 203, 204, 248), (245, 243, 242, 244), (281, 279, 278, 280), (226, 193, 194, 228), (229, 227, 226, 228), (265, 263, 262, 264), (268, 214, 215, 270), (282, 221, 223, 284), (249, 247, 246, 248), (285, 283, 282, 284), (262, 211, 212, 264), (233, 231, 230, 232), (269, 267, 266, 268), (242, 201, 202, 244), (256, 208, 209, 258), (253, 251, 250, 252), (286, 222, 192, 224), (284, 223, 222, 286), (236, 198, 199, 238), (237, 235, 234, 236), (273, 271, 270, 272), (313, 345, 344, 312), (85, 309, 308, 84), (72, 296, 295, 71), (86, 310, 309, 85), (73, 297, 296, 72), (87, 311, 310, 86), (74, 298, 297, 73), (88, 312, 311, 87), (75, 299, 298, 74), (89, 313, 312, 88), (76, 300, 299, 75), (90, 314, 313, 89), (77, 301, 300, 76), (91, 315, 314, 90), (78, 302, 301, 77), (64, 288, 289, 65), (92, 316, 315, 91), (79, 303, 302, 78), (66, 290, 288, 64), (93, 317, 316, 92), (80, 304, 303, 79), (67, 291, 290, 66), (94, 318, 317, 93), (81, 305, 304, 80), (68, 292, 291, 67), (95, 319, 318, 94), (82, 306, 305, 81), (69, 293, 292, 68), (65, 289, 319, 95), (83, 307, 306, 82), (70, 294, 293, 69), (84, 308, 307, 83), (320, 352, 353, 321), (300, 332, 331, 299), (314, 346, 345, 313), (301, 333, 332, 300), (315, 347, 346, 314), (302, 334, 333, 301), (288, 320, 321, 289), (316, 348, 347, 315), (303, 335, 334, 302), (290, 322, 320, 288), (317, 349, 348, 316), (304, 336, 335, 303), (291, 323, 322, 290), (318, 350, 349, 317), (305, 337, 336, 304), (292, 324, 323, 291), (319, 351, 350, 318), (306, 338, 337, 305), (293, 325, 324, 292), (289, 321, 351, 319), (307, 339, 338, 306), (294, 326, 325, 293), (308, 340, 339, 307), (295, 327, 326, 294), (309, 341, 340, 308), (296, 328, 327, 295), (310, 342, 341, 309), (297, 329, 328, 296), (311, 343, 342, 310), (298, 330, 329, 297), (312, 344, 343, 311), (299, 331, 330, 298), (352, 354, 355, 356, 357, 358, 359, 360, 361, 362, 363, 364, 365, 366, 367, 368, 369, 370, 371, 372, 373, 374, 375, 376, 377, 378, 379, 380, 381, 382, 383, 353), (348, 380, 379, 347), (335, 367, 366, 334), (322, 354, 352, 320), (349, 381, 380, 348), (336, 368, 367, 335), (323, 355, 354, 322), (350, 382, 381, 349), (337, 369, 368, 336), (324, 356, 355, 323), (351, 383, 382, 350), (338, 370, 369, 337), (325, 357, 356, 324), (321, 353, 383, 351), (339, 371, 370, 338), (326, 358, 357, 325), (340, 372, 371, 339), (327, 359, 358, 326), (341, 373, 372, 340), (328, 360, 359, 327), (342, 374, 373, 341), (329, 361, 360, 328), (343, 375, 374, 342), (330, 362, 361, 329), (344, 376, 375, 343), (331, 363, 362, 330), (345, 377, 376, 344), (332, 364, 363, 331), (346, 378, 377, 345), (333, 365, 364, 332), (347, 379, 378, 346), (334, 366, 365, 333), (420, 388, 389, 421), (421, 389, 390, 422), (422, 390, 391, 423), (423, 391, 392, 424), (424, 392, 393, 425), (425, 393, 394, 426), (426, 394, 395, 427), (427, 395, 396, 428), (428, 396, 397, 429), (442, 410, 411, 443), (416, 384, 385, 417), (430, 398, 399, 431), (444, 412, 413, 445), (418, 386, 387, 419), (432, 400, 401, 433), (440, 408, 409, 441), (436, 404, 405, 437), (417, 385, 386, 418), (441, 409, 410, 442), (437, 405, 406, 438), (431, 399, 400, 432), (433, 401, 402, 434), (446, 414, 384, 416), (438, 406, 407, 439), (445, 413, 415, 447), (434, 402, 403, 435), (429, 397, 398, 430), (439, 407, 408, 440), (435, 403, 404, 436), (443, 411, 412, 444), (415, 413, 412, 411, 410, 409, 408, 407, 406, 405, 404, 403, 402, 401, 400, 399, 398, 397, 396, 395, 394, 393, 392, 391, 390, 389, 388, 387, 386, 385, 384, 414), (456, 424, 425, 457), (457, 425, 426, 458), (458, 426, 427, 459), (459, 427, 428, 460), (474, 442, 443, 475), (448, 416, 417, 449), (462, 430, 431, 463), (476, 444, 445, 477), (450, 418, 419, 451), (464, 432, 433, 465), (479, 447, 446, 478), (452, 420, 421, 453), (453, 421, 422, 454), (447, 415, 414, 446), (505, 473, 474, 506), (510, 478, 448, 480), (493, 461, 462, 494), (507, 475, 476, 508), (481, 449, 450, 482), (495, 463, 464, 496), (509, 477, 479, 511), (483, 451, 452, 484), (497, 465, 466, 498), (498, 466, 467, 499), (499, 467, 468, 500), (500, 468, 469, 501), (501, 469, 470, 502), (502, 470, 471, 503), (478, 446, 416, 448), (503, 471, 472, 504), (468, 436, 437, 469), (419, 387, 388, 420), (454, 422, 423, 455), (467, 435, 436, 468), (511, 479, 478, 510), (470, 438, 439, 471), (477, 445, 447, 479), (494, 462, 463, 495), (488, 456, 457, 489), (461, 429, 430, 462), (491, 459, 460, 492), (484, 452, 453, 485), (471, 439, 440, 472), (451, 419, 420, 452), (508, 476, 477, 509), (489, 457, 458, 490), (475, 443, 444, 476), (492, 460, 461, 493), (485, 453, 454, 486), (472, 440, 441, 473), (465, 433, 434, 466), (482, 450, 451, 483), (490, 458, 459, 491), (449, 417, 418, 450), (506, 474, 475, 507), (486, 454, 455, 487), (473, 441, 442, 474), (466, 434, 435, 467), (496, 464, 465, 497), (455, 423, 424, 456), (469, 437, 438, 470), (463, 431, 432, 464), (480, 448, 449, 481), (487, 455, 456, 488), (536, 492, 493, 538), (528, 488, 489, 530), (564, 506, 507, 566), (538, 493, 494, 540), (512, 480, 481, 514), (548, 498, 499, 550), (522, 485, 486, 524), (558, 503, 504, 560), (532, 490, 491, 534), (568, 508, 509, 570), (542, 495, 496, 544), (516, 482, 483, 518), (552, 500, 501, 554), (526, 487, 488, 528), (504, 472, 473, 505), (513, 575, 574, 512), (562, 505, 506, 564), (519, 517, 516, 518), (523, 521, 520, 522), (527, 525, 524, 526), (531, 529, 528, 530), (535, 533, 532, 534), (539, 537, 536, 538), (543, 541, 540, 542), (547, 545, 544, 546), (551, 549, 548, 550), (555, 553, 552, 554), (559, 557, 556, 558), (563, 561, 560, 562), (567, 565, 564, 566), (566, 507, 508, 568), (571, 569, 568, 570), (554, 501, 502, 556), (518, 483, 484, 520), (575, 573, 572, 574), (575, 513, 515, 517, 519, 521, 523, 525, 527, 529, 531, 533, 535, 537, 539, 541, 543, 545, 547, 549, 551, 553, 555, 557, 559, 561, 563, 565, 567, 569, 571, 573), (545, 543, 542, 544), (546, 497, 498, 548), (560, 504, 505, 562), (529, 527, 526, 528), (565, 563, 562, 564), (540, 494, 495, 542), (515, 513, 512, 514), (549, 547, 546, 548), (520, 484, 485, 522), (534, 491, 492, 536), (533, 531, 530, 532), (569, 567, 566, 568), (514, 481, 482, 516), (517, 515, 514, 516), (553, 551, 550, 552), (556, 502, 503, 558), (570, 509, 511, 572), (537, 535, 534, 536), (573, 571, 570, 572), (550, 499, 500, 552), (521, 519, 518, 520), (557, 555, 554, 556), (530, 489, 490, 532), (544, 496, 497, 546), (541, 539, 538, 540), (574, 510, 480, 512), (572, 511, 510, 574), (524, 486, 487, 526), (525, 523, 522, 524), (561, 559, 558, 560), (612, 580, 581, 613), (613, 581, 582, 614), (614, 582, 583, 615), (615, 583, 584, 616), (616, 584, 585, 617), (617, 585, 586, 618), (618, 586, 587, 619), (619, 587, 588, 620), (620, 588, 589, 621), (634, 602, 603, 635), (608, 576, 577, 609), (622, 590, 591, 623), (636, 604, 605, 637), (610, 578, 579, 611), (624, 592, 593, 625), (632, 600, 601, 633), (628, 596, 597, 629), (609, 577, 578, 610), (633, 601, 602, 634), (629, 597, 598, 630), (623, 591, 592, 624), (625, 593, 594, 626), (638, 606, 576, 608), (630, 598, 599, 631), (637, 605, 607, 639), (626, 594, 595, 627), (621, 589, 590, 622), (631, 599, 600, 632), (627, 595, 596, 628), (635, 603, 604, 636), (607, 605, 604, 603, 602, 601, 600, 599, 598, 597, 596, 595, 594, 593, 592, 591, 590, 589, 588, 587, 586, 585, 584, 583, 582, 581, 580, 579, 578, 577, 576, 606), (648, 616, 617, 649), (649, 617, 618, 650), (650, 618, 619, 651), (651, 619, 620, 652), (652, 620, 621, 653), (666, 634, 635, 667), (640, 608, 609, 641), (654, 622, 623, 655), (668, 636, 637, 669), (642, 610, 611, 643), (656, 624, 625, 657), (671, 639, 638, 670), (644, 612, 613, 645), (645, 613, 614, 646), (639, 607, 606, 638), (697, 665, 666, 698), (702, 670, 640, 672), (685, 653, 654, 686), (699, 667, 668, 700), (673, 641, 642, 674), (687, 655, 656, 688), (701, 669, 671, 703), (675, 643, 644, 676), (689, 657, 658, 690), (690, 658, 659, 691), (691, 659, 660, 692), (692, 660, 661, 693), (693, 661, 662, 694), (694, 662, 663, 695), (670, 638, 608, 640), (695, 663, 664, 696), (660, 628, 629, 661), (611, 579, 580, 612), (646, 614, 615, 647), (659, 627, 628, 660), (703, 671, 670, 702), (662, 630, 631, 663), (669, 637, 639, 671), (686, 654, 655, 687), (680, 648, 649, 681), (653, 621, 622, 654), (683, 651, 652, 684), (676, 644, 645, 677), (663, 631, 632, 664), (643, 611, 612, 644), (700, 668, 669, 701), (681, 649, 650, 682), (667, 635, 636, 668), (684, 652, 653, 685), (677, 645, 646, 678), (664, 632, 633, 665), (657, 625, 626, 658), (674, 642, 643, 675), (682, 650, 651, 683), (641, 609, 610, 642), (698, 666, 667, 699), (678, 646, 647, 679), (665, 633, 634, 666), (658, 626, 627, 659), (688, 656, 657, 689), (647, 615, 616, 648), (661, 629, 630, 662), (655, 623, 624, 656), (672, 640, 641, 673), (679, 647, 648, 680), (728, 684, 685, 730), (720, 680, 681, 722), (756, 698, 699, 758), (730, 685, 686, 732), (704, 672, 673, 706), (740, 690, 691, 742), (714, 677, 678, 716), (750, 695, 696, 752), (724, 682, 683, 726), (760, 700, 701, 762), (734, 687, 688, 736), (708, 674, 675, 710), (744, 692, 693, 746), (718, 679, 680, 720), (696, 664, 665, 697), (705, 767, 766, 704), (754, 697, 698, 756), (711, 709, 708, 710), (715, 713, 712, 714), (719, 717, 716, 718), (723, 721, 720, 722), (727, 725, 724, 726), (731, 729, 728, 730), (735, 733, 732, 734), (739, 737, 736, 738), (743, 741, 740, 742), (747, 745, 744, 746), (751, 749, 748, 750), (755, 753, 752, 754), (759, 757, 756, 758), (758, 699, 700, 760), (763, 761, 760, 762), (746, 693, 694, 748), (710, 675, 676, 712), (767, 765, 764, 766), (767, 705, 707, 709, 711, 713, 715, 717, 719, 721, 723, 725, 727, 729, 731, 733, 735, 737, 739, 741, 743, 745, 747, 749, 751, 753, 755, 757, 759, 761, 763, 765), (737, 735, 734, 736), (738, 689, 690, 740), (752, 696, 697, 754), (721, 719, 718, 720), (757, 755, 754, 756), (732, 686, 687, 734), (707, 705, 704, 706), (741, 739, 738, 740), (712, 676, 677, 714), (726, 683, 684, 728), (725, 723, 722, 724), (761, 759, 758, 760), (706, 673, 674, 708), (709, 707, 706, 708), (745, 743, 742, 744), (748, 694, 695, 750), (762, 701, 703, 764), (729, 727, 726, 728), (765, 763, 762, 764), (742, 691, 692, 744), (713, 711, 710, 712), (749, 747, 746, 748), (722, 681, 682, 724), (736, 688, 689, 738), (733, 731, 730, 732), (766, 702, 672, 704), (764, 703, 702, 766), (716, 678, 679, 718), (717, 715, 714, 716), (753, 751, 750, 752), (769, 771, 770, 768), (780, 781, 776, 774), (773, 775, 779, 778), (789, 791, 781, 780), (786, 792, 785, 782), (782, 785, 783, 772), (777, 784, 793, 787), (778, 779, 790, 788), (794, 796, 797, 795), (796, 811, 810, 797), (800, 798, 799, 801), (826, 831, 798, 800), (828, 833, 795, 797), (835, 839, 809, 805), (831, 835, 805, 798), (798, 805, 804, 799), (838, 806, 807, 841), (803, 807, 806, 802), (805, 809, 808, 804), (845, 849, 817, 813), (801, 813, 812, 800), (827, 843, 811, 796), (829, 845, 813, 801), (815, 819, 818, 814), (811, 815, 814, 810), (813, 817, 816, 812), (843, 847, 815, 811), (850, 820, 821, 853), (817, 821, 820, 816), (847, 851, 819, 815), (849, 853, 821, 817), (822, 824, 825, 823), (814, 818, 852, 848), (848, 852, 853, 849), (816, 820, 850, 846), (846, 850, 851, 847), (819, 851, 852, 818), (851, 850, 853, 852), (812, 816, 846, 842), (842, 846, 847, 843), (797, 810, 844, 828), (828, 844, 845, 829), (800, 812, 842, 826), (826, 842, 843, 827), (810, 814, 848, 844), (844, 848, 849, 845), (804, 808, 840, 836), (836, 840, 841, 837), (809, 839, 840, 808), (839, 838, 841, 840), (794, 802, 834, 830), (830, 834, 835, 831), (802, 806, 838, 834), (834, 838, 839, 835), (801, 799, 832, 829), (829, 832, 833, 828), (796, 794, 830, 827), (827, 830, 831, 826), (869, 867, 857, 860), (866, 868, 859, 855), (871, 869, 860, 865), (868, 870, 864, 859), (870, 871, 865, 864), (863, 862, 871, 870), (858, 863, 870, 868), (862, 861, 869, 871), (854, 858, 868, 866), (861, 856, 867, 869), (881, 877, 874, 879), (878, 872, 876, 880), (890, 885, 877, 881), (873, 878, 880, 875), (883, 891, 890, 882), (880, 876, 884, 891), (891, 884, 885, 890), (886, 888, 889, 887), (894, 895, 893, 892)])
me_cylinder.polygons.foreach_set('material_index', [0, 0, 0, 0, 0, 0, 0, 0, 0, 0, 0, 0, 0, 0, 0, 0, 0, 0, 0, 0, 0, 0, 0, 0, 0, 0, 0, 0, 0, 0, 0, 0, 0, 0, 0, 0, 0, 0, 0, 0, 0, 0, 0, 0, 0, 0, 0, 0, 0, 0, 0, 0, 0, 0, 0, 0, 0, 0, 0, 0, 0, 0, 0, 0, 0, 0, 0, 0, 0, 0, 0, 0, 0, 0, 0, 0, 0, 0, 0, 0, 0, 0, 0, 0, 0, 0, 0, 0, 0, 0, 0, 0, 0, 0, 0, 0, 0, 0, 0, 0, 0, 0, 0, 0, 0, 0, 0, 0, 0, 0, 0, 0, 0, 0, 0, 0, 0, 0, 0, 0, 0, 0, 0, 0, 0, 0, 0, 0, 0, 0, 0, 0, 0, 0, 0, 0, 0, 0, 0, 0, 0, 0, 0, 0, 0, 0, 0, 0, 0, 0, 0, 0, 0, 0, 0, 0, 0, 0, 0, 0, 0, 0, 0, 0, 0, 0, 0, 0, 0, 0, 0, 0, 0, 0, 0, 0, 0, 0, 0, 0, 0, 0, 0, 0, 0, 0, 0, 0, 0, 0, 0, 0, 0, 0, 0, 0, 0, 0, 0, 0, 0, 0, 0, 0, 0, 0, 0, 0, 0, 0, 0, 0, 0, 0, 0, 0, 0, 0, 0, 0, 0, 0, 0, 0, 0, 0, 0, 0, 0, 0, 0, 0, 0, 0, 0, 0, 0, 0, 0, 0, 0, 0, 0, 0, 0, 0, 0, 0, 0, 0, 0, 0, 0, 0, 0, 0, 0, 0, 0, 0, 0, 0, 0, 0, 0, 0, 0, 0, 0, 0, 0, 0, 0, 0, 0, 0, 0, 0, 0, 0, 0, 0, 0, 0, 0, 0, 0, 0, 0, 0, 0, 0, 0, 0, 0, 0, 0, 0, 0, 0, 0, 0, 0, 0, 0, 0, 0, 0, 0, 0, 0, 0, 0, 0, 0, 0, 0, 0, 0, 0, 0, 0, 0, 0, 0, 0, 0, 0, 0, 0, 0, 0, 0, 0, 0, 0, 0, 0, 0, 0, 0, 0, 0, 0, 0, 0, 0, 0, 0, 0, 0, 0, 0, 0, 0, 0, 0, 0, 0, 0, 0, 0, 0, 0, 0, 0, 0, 0, 0, 0, 0, 0, 0, 0, 0, 0, 0, 0, 0, 0, 0, 0, 0, 0, 0, 0, 0, 0, 0, 0, 0, 0, 0, 0, 0, 0, 0, 0, 0, 0, 0, 0, 0, 0, 0, 0, 0, 0, 0, 0, 0, 0, 0, 0, 0, 0, 0, 0, 0, 0, 0, 0, 0, 0, 0, 0, 0, 0, 0, 0, 0, 0, 0, 0, 0, 0, 0, 0, 0, 0, 0, 0, 0, 0, 0, 0, 0, 0, 0, 0, 0, 0, 0, 0, 0, 0, 0, 0, 0, 0, 0, 0, 0, 0, 0, 0, 0, 0, 0, 0, 0, 0, 0, 0, 0, 0, 0, 0, 0, 0, 0, 0, 0, 0, 0, 0, 0, 0, 0, 0, 0, 0, 0, 0, 0, 0, 0, 0, 0, 0, 0, 0, 0, 0, 0, 0, 0, 0, 0, 0, 0, 0, 0, 0, 0, 0, 0, 0, 0, 0, 0, 0, 0, 0, 0, 0, 0, 0, 0, 0, 0, 0, 0, 0, 0, 0, 0, 0, 0, 0, 0, 0, 0, 0, 0, 0, 0, 0, 0, 0, 0, 0, 0, 0, 0, 0, 0, 0, 0, 0, 0, 0, 0, 0, 0, 0, 0, 0, 0, 0, 0, 0, 0, 0, 0, 0, 0, 0, 0, 0, 0, 0, 0, 0, 0, 0, 0, 0, 0, 0, 0, 0, 0, 0, 0, 0, 0, 0, 0, 0, 0, 0, 0, 0, 0, 0, 0, 0, 0, 0, 0, 0, 0, 0, 0, 0, 0, 0, 0, 0, 0, 0, 0, 0, 0, 0, 0, 0, 0, 0, 0, 0, 0, 0, 0, 0, 0, 0, 0, 0, 0, 0, 0, 0, 0, 0, 0, 1, 1, 1, 1, 1, 1, 1, 1, 2, 2, 2, 2, 2, 2, 2, 2, 2, 2, 2, 2, 2, 2, 2, 2, 2, 2, 2, 2, 2, 2, 2, 2, 2, 2, 2, 2, 2, 2, 2, 2, 2, 2, 2, 2, 2, 2, 2, 2, 2, 2, 2, 2, 2, 2, 2, 2, 2, 2, 1, 1, 1, 1, 1, 1, 1, 1, 1, 1, 1, 1, 1, 1, 1, 1, 1, 1, 2])
me_cylinder.materials.append(mat_material_002)
me_cylinder.materials.append(mat_material)
me_cylinder.materials.append(mat_material_001)
me_cylinder.use_remesh_preserve_volume = False
me_cylinder.use_remesh_preserve_attributes = False
me_cylinder.use_mirror_vertex_groups = False
me_cylinder.update()

# ---- objects
ob_cylinder_001 = bpy.data.objects.new('Cylinder.001', me_cylinder_002)
ob_cylinder = bpy.data.objects.new('Cylinder', me_cylinder)

# ---- transforms, parenting, visibility, modifiers, constraints
ob_cylinder_001.location = (0.0, 0.0, 0.0)
ob_cylinder_001.scale = (0.05558, 0.05558, 1.198)
ob_cylinder_001.lineart.crease_threshold = 0.0
ob_cylinder.location = (0.0, 0.0, 0.0)
ob_cylinder.scale = (0.05558, 0.05558, 1.198)
ob_cylinder.lineart.crease_threshold = 0.0

# ---- collection membership
col_collection_11.objects.link(ob_cylinder_001)
col_collection_11.objects.link(ob_cylinder)

# ---- scene / render settings (as saved in the file)
scene.frame_start = 1; scene.frame_end = 200; scene.frame_set(58)
scene.render.engine = 'CYCLES'
scene.render.resolution_percentage = 50
scene.render.dither_intensity = 0.0
scene.cycles.use_denoising = False
scene.cycles.samples = 128
scene.cycles.sampling_pattern = 'TABULATED_SOBOL'
scene.cycles.use_adaptive_sampling = False
scene.cycles.use_light_tree = False
scene.cycles.blur_glossy = 0.0
scene.cycles.sample_clamp_indirect = 0.0
scene.view_settings.view_transform = 'Standard'
scene.unit_settings.scale_length = 0.01
bpy.context.view_layer.update()

# ---- added for rendering (the .blend has no active camera and no usable light): camera, sun
cam_auto = bpy.data.cameras.new('AutoCamera')
cam_auto.lens = 50.0
cam_auto.sensor_width = 36.0
cam_auto.clip_end = 1000.0
ob_auto_camera = bpy.data.objects.new('AutoCamera', cam_auto)
scene.collection.objects.link(ob_auto_camera)
ob_auto_camera.location = (4.90457, -5.79671, 3.75078)
ob_auto_camera.rotation_euler = (1.09748, -7.21219e-08, 0.694738)
scene.camera = ob_auto_camera
light_auto_sun = bpy.data.lights.new('AutoSun', 'SUN')
light_auto_sun.energy = 3.0
light_auto_sun.angle = 0.0523599
ob_auto_sun = bpy.data.objects.new('AutoSun', light_auto_sun)
scene.collection.objects.link(ob_auto_sun)
ob_auto_sun.rotation_euler = (0.872665, 0.174533, 0.523599)
bpy.context.view_layer.update()
